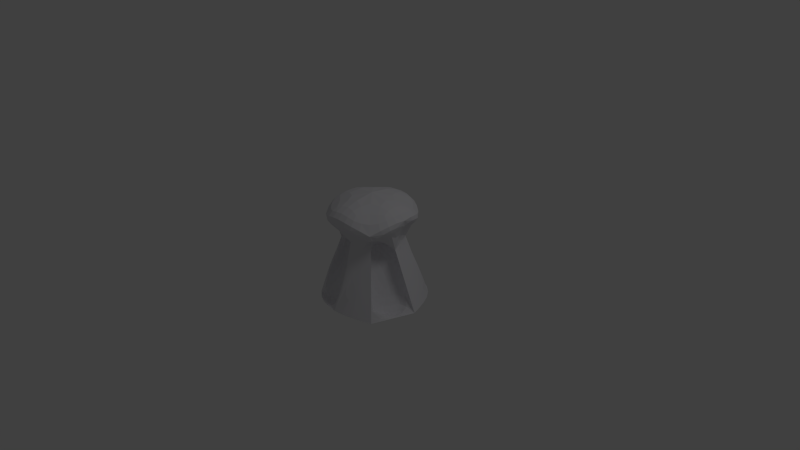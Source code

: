 # Source: basis1.blend  (saved by Blender 2.64.0; exported with 4.5.12 LTS)
import bpy
from mathutils import Matrix  # noqa: F401  (used for matrix-valued properties, if any)

bpy.ops.wm.read_factory_settings(use_empty=True)
scene = bpy.context.scene
scene.name = 'Scene'

# ---- collections
col_collection_1 = bpy.data.collections.new('Collection 1'); scene.collection.children.link(col_collection_1)

# ---- materials (node trees are filled in below, after node groups)
mat_material = bpy.data.materials.new('Material')
mat_material.alpha_threshold = 0.0
mat_material.use_transparent_shadow = False
mat_material.diffuse_color = (0.7728, 0.7663, 0.8, 1.0)
mat_material.roughness = 0.5
mat_material.line_color = (0.0, 0.0, 0.0, 1.0)

# ---- material node trees

# ---- world
world_world = bpy.data.worlds.new('World'); scene.world = world_world
world_world.color = (0.05088, 0.05088, 0.05088)
world_world.use_sun_shadow = False
world_world.sun_shadow_jitter_overblur = 0.0
world_world.cycles.sampling_method = 'MANUAL'
world_world.cycles.sample_map_resolution = 256

# ---- cameras
cam_camera = bpy.data.cameras.new('Camera')
cam_camera.clip_end = 100.0
cam_camera.lens = 35.0
cam_camera.sensor_width = 32.0
cam_camera.sensor_height = 18.0
cam_camera.ortho_scale = 7.314
cam_camera.dof.focus_distance = 0.0
cam_camera.dof.aperture_fstop = 128.0

# ---- lights
light_lamp = bpy.data.lights.new('Lamp', 'POINT')
light_lamp.transmission_factor = 0.0
light_lamp.cutoff_distance = 30.0
light_lamp.energy = 100.0
light_lamp.shadow_buffer_clip_start = 1.001
light_lamp.shadow_soft_size = 1.0
light_lamp.shadow_maximum_resolution = 0.006
light_lamp.use_absolute_resolution = True
light_lamp.cycles.use_multiple_importance_sampling = False

# ---- meshes
me_cube = bpy.data.meshes.new('Cube')
me_cube.from_pydata([(-1.192e-07, -1.788e-07, 1.0), (0.3423, -1.307e-07, 0.3666), (-2.058e-05, -0.3528, 0.3667), (0.5557, 0.5555, -0.5555), (-0.432, -0.1868, 0.02101), (0.75, -8.091e-06, -0.5545), (-0.3426, 7.255e-05, 0.3668), (0.432, 0.1868, 0.02101), (0.1844, -0.4377, 0.02101), (0.2568, -0.2645, 0.3666), (0.7499, -2.067e-05, -0.5545), (-0.2566, -0.2641, 0.3665), (-0.2568, 0.2645, 0.3666), (0.75, -4.023e-07, 0.75), (1.602e-07, 0.75, 0.75), (-3.576e-07, -0.75, 0.75), (-0.75, 9.686e-08, 0.75), (-0.1845, 0.4378, 0.02108), (0.5556, -0.5556, -0.5556), (-0.5556, -0.5555, -0.5555), (-0.5555, 0.5556, -0.5555), (0.5556, 0.5556, 0.5556), (0.5556, -0.5556, 0.5556), (-0.5556, -0.5556, 0.5556), (-0.5556, 0.5556, 0.5556), (0.3423, -1.307e-07, 0.3666), (0.2568, -0.2645, 0.3666), (0.5556, -0.5556, -0.5556), (0.1379, 0.06993, 0.2772), (0.5455, 0.06993, -0.6439), (0.0523, -0.1946, 0.2772), (0.3511, -0.4856, -0.645), (-0.04869, 0.213, 0.3066), (-0.04869, 0.6103, -0.6146), (0.2081, 0.1248, 0.3066), (0.5069, 0.4158, -0.6156), (-0.2096, -0.0454, 0.3086), (-0.6173, -0.0454, -0.6125), (-0.124, 0.2191, 0.3086), (-0.4228, 0.5102, -0.6136), (0.06839, -0.1564, 0.2823), (0.06839, -0.5537, -0.6389), (-0.1884, -0.06826, 0.2823), (-0.4872, -0.3593, -0.6399), (0.2566, 0.2641, 0.3664), (-0.7499, 0.000157, -0.5545), (-0.1926, 0.2866, 0.3666), (-0.0001399, -0.75, -0.5545), (0.2568, -0.2645, 0.3666), (0.6481, -7.738e-08, -0.3242), (-0.01096, 0.3486, 0.3638), (4.206e-05, 0.75, -0.5545)], [], [(0, 13, 21), (0, 21, 14), (0, 14, 24), (0, 24, 16), (0, 16, 23), (0, 23, 15), (0, 15, 22), (0, 22, 13), (44, 21, 13), (5, 49, 7), (1, 44, 13), (1, 13, 22), (1, 22, 9), (5, 27, 18), (5, 18, 10), (47, 18, 48), (48, 9, 22), (2, 48, 22), (49, 10, 7), (2, 22, 15), (2, 15, 23), (2, 23, 11), (43, 42, 11), (43, 11, 19), (6, 23, 16), (7, 3, 44), (6, 11, 23), (6, 16, 24), (6, 24, 12), (6, 12, 38), (6, 38, 36), (50, 14, 21), (50, 21, 44), (3, 51, 33), (3, 33, 35), (41, 43, 19), (50, 24, 14), (50, 12, 24), (40, 41, 2), (31, 30, 26), (31, 26, 27), (41, 19, 47), (46, 20, 12), (26, 48, 18), (1, 9, 26), (1, 26, 25), (28, 30, 31), (28, 31, 29), (25, 26, 30), (25, 30, 28), (28, 29, 5), (28, 5, 25), (29, 31, 27), (29, 27, 5), (32, 34, 35), (32, 35, 33), (50, 44, 34), (50, 34, 32), (7, 10, 3), (35, 34, 44), (35, 44, 3), (6, 4, 11), (1, 5, 7), (32, 33, 50), (33, 51, 50), (2, 8, 48), (4, 45, 19), (36, 38, 39), (36, 39, 37), (1, 7, 44), (36, 37, 6), (37, 45, 6), (6, 45, 4), (41, 47, 2), (38, 12, 20), (39, 38, 20), (4, 19, 11), (2, 47, 8), (37, 39, 20), (37, 20, 45), (40, 42, 43), (40, 43, 41), (2, 11, 42), (2, 42, 40), (8, 47, 48), (46, 17, 20), (50, 17, 12), (17, 46, 12), (17, 51, 20), (50, 51, 17)])
me_cube.materials.append(mat_material)
me_cube.use_remesh_preserve_volume = False
me_cube.use_remesh_preserve_attributes = False
me_cube.use_mirror_vertex_groups = False
me_cube.update()

# ---- objects
ob_basis = bpy.data.objects.new('Basis', me_cube)
ob_lamp = bpy.data.objects.new('Lamp', light_lamp)
ob_camera = bpy.data.objects.new('Camera', cam_camera)

# ---- transforms, parenting, visibility, modifiers, constraints
ob_basis.location = (0.0, 0.0, 0.0)
ob_basis.lock_rotations_4d = False
ob_basis.empty_display_type = 'ARROWS'
ob_basis.lineart.crease_threshold = 0.0
_m = ob_basis.modifiers.new('Subsurf', 'SUBSURF')
_m.uv_smooth = 'PRESERVE_CORNERS'
_m.quality = 2
_m.levels = 0
_m.show_only_control_edges = False
ob_lamp.location = (4.076, 1.005, 5.904)
ob_lamp.rotation_euler = (0.6503, 0.05522, 1.866)
ob_lamp.lock_rotations_4d = False
ob_lamp.empty_display_type = 'ARROWS'
ob_lamp.color = (0.0, 0.0, 0.0, 0.0)
ob_lamp.lineart.crease_threshold = 0.0
ob_camera.location = (7.481, -6.508, 5.344)
ob_camera.rotation_euler = (1.109, 0.01082, 0.8149)
ob_camera.lock_rotations_4d = False
ob_camera.empty_display_type = 'ARROWS'
ob_camera.color = (0.0, 0.0, 0.0, 0.0)
ob_camera.display_type = 'WIRE'
ob_camera.lineart.crease_threshold = 0.0

# ---- collection membership
col_collection_1.objects.link(ob_basis)
col_collection_1.objects.link(ob_lamp)
col_collection_1.objects.link(ob_camera)

# ---- scene / render settings (as saved in the file)
scene.camera = ob_camera
scene.frame_start = 1; scene.frame_end = 250; scene.frame_set(0)
scene.render.engine = 'BLENDER_EEVEE_NEXT'
scene.render.image_settings.color_mode = 'RGB'
scene.render.image_settings.compression = 90
scene.render.resolution_percentage = 50
scene.render.dither_intensity = 0.0
scene.render.bake_margin = 2
scene.render.bake_bias = 0.0
scene.cycles.use_denoising = False
scene.cycles.samples = 10
scene.cycles.sampling_pattern = 'TABULATED_SOBOL'
scene.cycles.light_sampling_threshold = 0.0
scene.cycles.use_adaptive_sampling = False
scene.cycles.use_light_tree = False
scene.cycles.blur_glossy = 0.0
scene.cycles.volume_bounces = 1
scene.cycles.pixel_filter_type = 'GAUSSIAN'
scene.cycles.sample_clamp_indirect = 0.0
scene.view_settings.view_transform = 'Standard'
bpy.context.view_layer.update()
